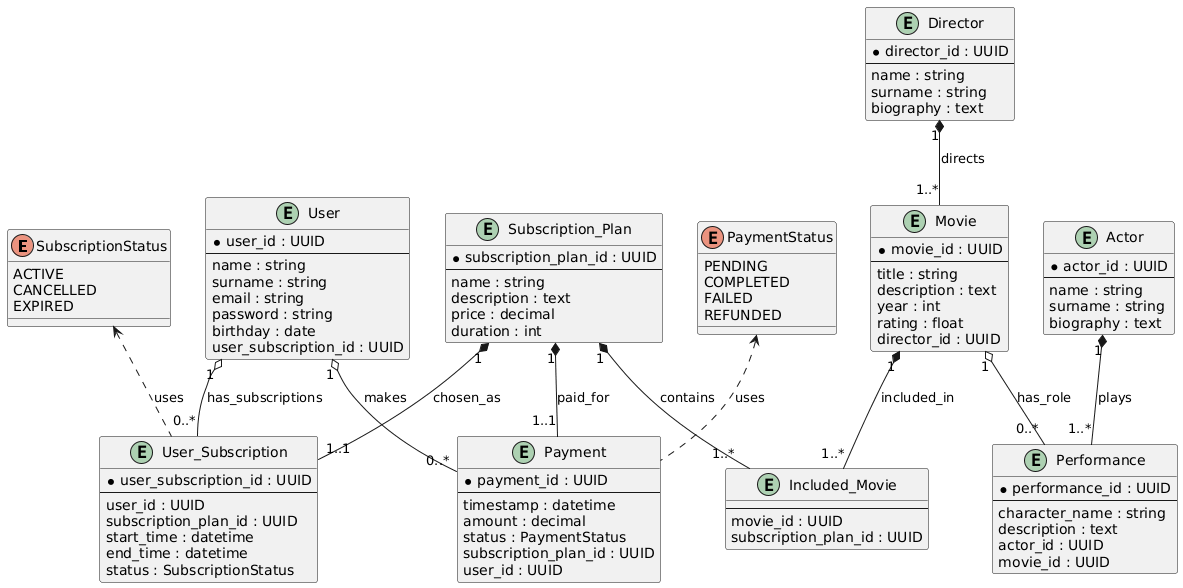

The diagram above was rendered by PlantUML. Its source (embedded in the PNG):
@startuml
enum SubscriptionStatus {
  ACTIVE
  CANCELLED
  EXPIRED
}

enum PaymentStatus {
  PENDING
  COMPLETED
  FAILED
  REFUNDED
}

entity Actor {
  *actor_id : UUID
  --
  name : string
  surname : string
  biography : text
}

entity Director {
  *director_id : UUID
  --
  name : string
  surname : string
  biography : text
}

entity Movie {
  *movie_id : UUID
  --
  title : string
  description : text
  year : int
  rating : float
  director_id : UUID 
}

entity Performance {
  *performance_id : UUID
  --
  character_name : string
  description : text
  actor_id : UUID 
  movie_id : UUID 
}

entity Subscription_Plan {
  *subscription_plan_id : UUID
  --
  name : string
  description : text
  price : decimal
  duration : int  
}

entity Included_Movie {
  --
  movie_id : UUID 
  subscription_plan_id : UUID 
}

entity User {
  *user_id : UUID
  --
  name : string
  surname : string
  email : string
  password : string
  birthday : date
  user_subscription_id : UUID 
}

entity User_Subscription {
  *user_subscription_id : UUID
  --
  user_id : UUID 
  subscription_plan_id : UUID 
  start_time : datetime
  end_time : datetime
  status : SubscriptionStatus
}

entity Payment {
  *payment_id : UUID
  --
  timestamp : datetime
  amount : decimal
  status : PaymentStatus
  subscription_plan_id : UUID 
  user_id : UUID 
}

' Performance / casting
Actor     "1" *-- "1..*" Performance : plays
Movie     "1" o-- "0..*" Performance : has_role
Director  "1" *-- "1..*" Movie       : directs

' Plan and included movies
Movie     "1" *-- "1..*" Included_Movie : included_in
Subscription_Plan      "1" *-- "1..*" Included_Movie : contains

' User subscriptions
User      "1" o-- "0..*" User_Subscription : has_subscriptions
Subscription_Plan      "1" *-- "1..1" User_Subscription : chosen_as

' Payments
User      "1" o-- "0..*" Payment : makes
Subscription_Plan      "1" *-- "1..1" Payment : paid_for

' enums usage
SubscriptionStatus <.. User_Subscription : uses
PaymentStatus      <.. Payment : uses
@enduml